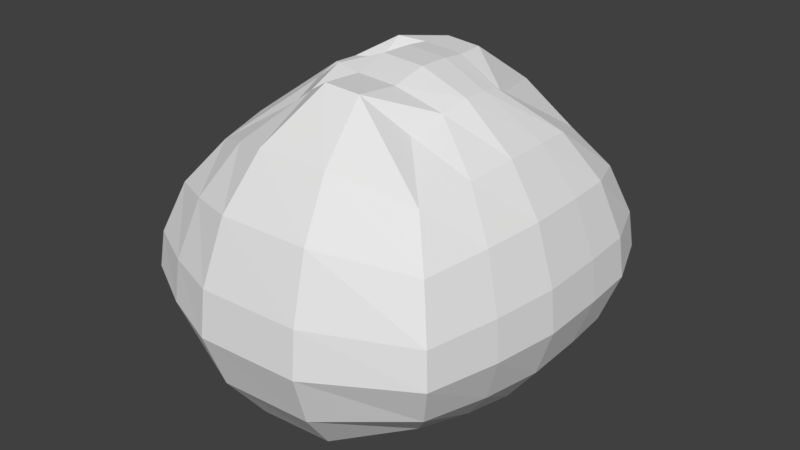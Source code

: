 # Source: pedra2.blend  (saved by Blender 2.78.0; exported with 4.5.12 LTS)
import bpy
from mathutils import Matrix  # noqa: F401  (used for matrix-valued properties, if any)

bpy.ops.wm.read_factory_settings(use_empty=True)
scene = bpy.context.scene
scene.name = 'Scene'

# ---- collections
col_collection_1 = bpy.data.collections.new('Collection 1'); scene.collection.children.link(col_collection_1)

# ---- materials (node trees are filled in below, after node groups)
mat_material = bpy.data.materials.new('Material')
mat_material.alpha_threshold = 0.0
mat_material.use_transparent_shadow = False
mat_material.roughness = 0.5
mat_material.line_color = (0.0, 0.0, 0.0, 1.0)

# ---- material node trees

# ---- world
world_world = bpy.data.worlds.new('World'); scene.world = world_world
world_world.color = (0.05088, 0.05088, 0.05088)
world_world.use_sun_shadow = False
world_world.sun_shadow_jitter_overblur = 0.0
world_world.cycles.sampling_method = 'MANUAL'

# ---- meshes
me_cube_002 = bpy.data.meshes.new('Cube.002')
me_cube_002.from_pydata([(0.5463, 0.4785, -0.4986), (0.5463, -0.5304, -0.4986), (-0.4626, -0.5304, -0.4986), (-0.4626, 0.4785, -0.4986), (0.3166, 0.2488, 0.5103), (0.3166, -0.3007, 0.5103), (-0.2329, -0.3007, 0.5103), (-0.2329, 0.2488, 0.5103), (0.6595, 0.5918, -0.3482), (0.6595, -0.6437, -0.3482), (-0.5759, -0.6437, -0.3482), (-0.5759, 0.5918, -0.3482), (0.7192, 0.6514, -0.1703), (0.7192, -0.7033, -0.1703), (-0.6356, -0.7033, -0.1703), (-0.6356, 0.6514, -0.1703), (0.7028, 0.635, -0.01601), (0.7028, -0.6869, -0.01601), (-0.6191, -0.6869, -0.01601), (-0.6191, 0.635, -0.01601), (0.6318, 0.564, 0.1928), (0.6318, -0.6159, 0.1928), (-0.5482, -0.6159, 0.1928), (-0.5482, 0.564, 0.1928), (0.5135, 0.4457, 0.3646), (0.5135, -0.4976, 0.3646), (-0.4298, -0.4976, 0.3646), (-0.4298, 0.4457, 0.3646), (0.5934, -0.2893, -0.5457), (-0.5098, -0.2893, -0.5457), (0.3422, -0.1572, 0.5575), (-0.2586, -0.1572, 0.5575), (-0.6336, -0.3543, -0.3811), (0.7172, -0.3543, -0.3811), (-0.6988, -0.3886, -0.1867), (0.7825, -0.3886, -0.1867), (-0.6808, -0.3792, -0.01797), (0.7645, -0.3792, -0.01797), (-0.6033, -0.3384, 0.2103), (0.6869, -0.3384, 0.2103), (-0.4739, -0.2704, 0.3982), (0.5575, -0.2704, 0.3982), (-0.5375, -0.0703, -0.5734), (-0.2737, -0.03904, 0.5854), (-0.6676, -0.08571, -0.4006), (-0.7361, -0.09383, -0.1963), (-0.7172, -0.09159, -0.01912), (-0.6357, -0.08194, 0.2207), (-0.4999, -0.06583, 0.418), (0.6212, -0.0703, -0.5734), (0.3574, -0.03904, 0.5854), (0.7512, -0.08571, -0.4006), (0.8198, -0.09383, -0.1963), (0.8009, -0.09159, -0.01912), (0.7194, -0.08194, 0.2207), (0.5835, -0.06583, 0.418), (-0.534, 0.1448, -0.5699), (-0.2718, 0.07016, 0.5819), (-0.6633, 0.1816, -0.3981), (-0.7314, 0.201, -0.1951), (-0.7126, 0.1957, -0.01898), (-0.6317, 0.1726, 0.2194), (-0.4966, 0.1341, 0.4155), (0.6177, 0.1448, -0.5699), (0.3555, 0.07016, 0.5819), (0.747, 0.1816, -0.3981), (0.8151, 0.201, -0.1951), (0.7963, 0.1957, -0.01898), (0.7153, 0.1726, 0.2194), (0.5802, 0.1341, 0.4155), (-0.5254, 0.3079, -0.5613), (-0.2671, 0.1495, 0.5732), (-0.6528, 0.386, -0.3921), (-0.7199, 0.4272, -0.1921), (-0.7014, 0.4159, -0.01862), (-0.6216, 0.3669, 0.2162), (-0.4886, 0.2853, 0.4094), (0.6091, 0.3079, -0.5613), (0.3508, 0.1495, 0.5732), (0.7364, 0.386, -0.3921), (0.8035, 0.4272, -0.1921), (0.785, 0.4159, -0.01862), (0.7053, 0.3669, 0.2162), (0.5722, 0.2853, 0.4094), (-0.2832, 0.5596, -0.5821), (-0.2832, -0.6164, -0.5821), (-0.1107, 0.2919, 0.5939), (-0.1107, -0.3486, 0.5939), (-0.3683, 0.6916, -0.4067), (-0.3683, -0.7484, -0.4067), (-0.4131, 0.7612, -0.1994), (-0.4131, -0.8179, -0.1994), (-0.4007, 0.742, -0.01954), (-0.4007, -0.7987, -0.01954), (-0.3475, 0.6593, 0.2238), (-0.3475, -0.716, 0.2238), (-0.2586, 0.5214, 0.4241), (-0.2586, -0.5781, 0.4241), (-0.13, -0.1814, 0.649), (-0.3186, -0.3353, -0.6369), (-0.3395, -0.08008, -0.6692), (-0.1413, -0.04364, 0.6047), (-0.1399, 0.08363, 0.6006), (-0.3369, 0.1706, -0.6651), (-0.3304, 0.3608, -0.6551), (-0.1364, 0.1761, 0.6673), (-0.0148, -0.1996, 0.641), (-0.02108, -0.04711, 0.6769), (-0.02029, 0.09376, 0.6724), (-0.01835, 0.1961, 0.6613), (-0.09954, 0.6206, -0.6448), (-0.09954, -0.681, -0.6448), (-0.004144, 0.3242, 0.6568), (-0.004144, -0.3847, 0.6568), (-0.1466, 0.7667, -0.4507), (-0.1466, -0.8271, -0.4507), (-0.1713, 0.8436, -0.2212), (-0.1713, -0.9041, -0.2212), (-0.1645, 0.8224, -0.0222), (-0.1645, -0.8828, -0.0222), (-0.135, 0.7309, 0.2472), (-0.135, -0.7913, 0.2472), (-0.08591, 0.5782, 0.4688), (-0.08591, -0.6387, 0.4688), (-0.1191, -0.3699, -0.7055), (-0.1306, -0.08744, -0.7412), (-0.1292, 0.1901, -0.7367), (-0.1256, 0.4005, -0.7257), (0.1572, -0.1965, 0.6295), (0.1621, -0.04653, 0.6648), (0.1615, 0.09206, 0.6604), (0.16, 0.1928, 0.6495), (0.2234, 0.6104, -0.6343), (0.2234, -0.6702, -0.6343), (0.1489, 0.3188, 0.6463), (0.1489, -0.3786, 0.6463), (0.2601, 0.7541, -0.4433), (0.2601, -0.8139, -0.4433), (0.2794, 0.8299, -0.2176), (0.2794, -0.8897, -0.2176), (0.2741, 0.809, -0.02175), (0.2741, -0.8688, -0.02175), (0.2511, 0.7189, 0.2433), (0.2511, -0.7787, 0.2433), (0.2127, 0.5687, 0.4614), (0.2127, -0.6286, 0.4614), (0.2386, -0.3641, -0.694), (0.2476, -0.08621, -0.7292), (0.2465, 0.1868, -0.7248), (0.2437, 0.3939, -0.7139)], [], [(99, 85, 2, 29), (98, 31, 6, 87), (41, 30, 5, 25), (97, 87, 6, 26), (76, 71, 7, 27), (88, 84, 3, 11), (90, 88, 11, 15), (70, 72, 11, 3), (85, 89, 10, 2), (28, 33, 9, 1), (92, 90, 15, 19), (72, 73, 15, 11), (89, 91, 14, 10), (33, 35, 13, 9), (94, 92, 19, 23), (73, 74, 19, 15), (91, 93, 18, 14), (35, 37, 17, 13), (96, 94, 23, 27), (74, 75, 23, 19), (93, 95, 22, 18), (37, 39, 21, 17), (86, 96, 27, 7), (75, 76, 27, 23), (95, 97, 26, 22), (39, 41, 25, 21), (54, 55, 41, 39), (22, 26, 40, 38), (53, 54, 39, 37), (18, 22, 38, 36), (52, 53, 37, 35), (14, 18, 36, 34), (51, 52, 35, 33), (10, 14, 34, 32), (49, 51, 33, 28), (2, 10, 32, 29), (26, 6, 31, 40), (55, 50, 30, 41), (101, 43, 31, 98), (100, 99, 29, 42), (103, 100, 42, 56), (102, 57, 43, 101), (69, 64, 50, 55), (63, 65, 51, 49), (65, 66, 52, 51), (66, 67, 53, 52), (67, 68, 54, 53), (68, 69, 55, 54), (38, 40, 48, 47), (36, 38, 47, 46), (34, 36, 46, 45), (32, 34, 45, 44), (29, 32, 44, 42), (40, 31, 43, 48), (82, 83, 69, 68), (81, 82, 68, 67), (80, 81, 67, 66), (79, 80, 66, 65), (77, 79, 65, 63), (83, 78, 64, 69), (105, 71, 57, 102), (104, 103, 56, 70), (47, 48, 62, 61), (46, 47, 61, 60), (45, 46, 60, 59), (44, 45, 59, 58), (42, 44, 58, 56), (48, 43, 57, 62), (84, 104, 70, 3), (86, 7, 71, 105), (24, 4, 78, 83), (0, 8, 79, 77), (8, 12, 80, 79), (12, 16, 81, 80), (16, 20, 82, 81), (20, 24, 83, 82), (61, 62, 76, 75), (60, 61, 75, 74), (59, 60, 74, 73), (58, 59, 73, 72), (56, 58, 72, 70), (62, 57, 71, 76), (112, 86, 105, 109), (110, 127, 104, 84), (127, 126, 103, 104), (109, 105, 102, 108), (108, 102, 101, 107), (126, 125, 100, 103), (125, 124, 99, 100), (107, 101, 98, 106), (121, 123, 97, 95), (112, 122, 96, 86), (119, 121, 95, 93), (122, 120, 94, 96), (117, 119, 93, 91), (120, 118, 92, 94), (115, 117, 91, 89), (118, 116, 90, 92), (111, 115, 89, 85), (116, 114, 88, 90), (114, 110, 84, 88), (123, 113, 87, 97), (106, 98, 87, 113), (124, 111, 85, 99), (146, 133, 111, 124), (128, 106, 113, 135), (145, 135, 113, 123), (136, 132, 110, 114), (138, 136, 114, 116), (133, 137, 115, 111), (140, 138, 116, 118), (137, 139, 117, 115), (142, 140, 118, 120), (139, 141, 119, 117), (144, 142, 120, 122), (141, 143, 121, 119), (134, 144, 122, 112), (143, 145, 123, 121), (129, 107, 106, 128), (147, 146, 124, 125), (148, 147, 125, 126), (130, 108, 107, 129), (131, 109, 108, 130), (149, 148, 126, 127), (132, 149, 127, 110), (134, 112, 109, 131), (4, 134, 131, 78), (0, 77, 149, 132), (77, 63, 148, 149), (78, 131, 130, 64), (64, 130, 129, 50), (63, 49, 147, 148), (49, 28, 146, 147), (50, 129, 128, 30), (21, 25, 145, 143), (4, 24, 144, 134), (17, 21, 143, 141), (24, 20, 142, 144), (13, 17, 141, 139), (20, 16, 140, 142), (9, 13, 139, 137), (16, 12, 138, 140), (1, 9, 137, 133), (12, 8, 136, 138), (8, 0, 132, 136), (25, 5, 135, 145), (30, 128, 135, 5), (28, 1, 133, 146)])
me_cube_002.materials.append(mat_material)
me_cube_002.use_remesh_preserve_volume = False
me_cube_002.use_remesh_preserve_attributes = False
me_cube_002.use_mirror_vertex_groups = False
me_cube_002.update()

# ---- objects
ob_cube_002 = bpy.data.objects.new('Cube.002', me_cube_002)

# ---- transforms, parenting, visibility, modifiers, constraints
ob_cube_002.location = (0.0, 0.0, 0.0)
ob_cube_002.lock_rotations_4d = False
ob_cube_002.empty_display_type = 'ARROWS'
ob_cube_002.lineart.crease_threshold = 0.0

# ---- collection membership
col_collection_1.objects.link(ob_cube_002)

# ---- scene / render settings (as saved in the file)
scene.frame_start = 1; scene.frame_end = 250; scene.frame_set(1)
scene.render.engine = 'BLENDER_EEVEE_NEXT'
scene.render.resolution_percentage = 50
scene.render.dither_intensity = 0.0
scene.cycles.use_denoising = False
scene.cycles.samples = 128
scene.cycles.sampling_pattern = 'TABULATED_SOBOL'
scene.cycles.light_sampling_threshold = 0.0
scene.cycles.use_adaptive_sampling = False
scene.cycles.use_light_tree = False
scene.cycles.blur_glossy = 0.0
scene.cycles.sample_clamp_indirect = 0.0
scene.view_settings.view_transform = 'Standard'
bpy.context.view_layer.update()

# ---- added for rendering (the .blend has no active camera and no usable light): camera, sun
cam_auto = bpy.data.cameras.new('AutoCamera')
cam_auto.lens = 50.0
cam_auto.sensor_width = 36.0
cam_auto.clip_end = 1000.0
ob_auto_camera = bpy.data.objects.new('AutoCamera', cam_auto)
scene.collection.objects.link(ob_auto_camera)
ob_auto_camera.location = (2.57335, -3.06805, 1.99306)
ob_auto_camera.rotation_euler = (1.09748, -7.21219e-08, 0.694738)
scene.camera = ob_auto_camera
light_auto_sun = bpy.data.lights.new('AutoSun', 'SUN')
light_auto_sun.energy = 3.0
light_auto_sun.angle = 0.0523599
ob_auto_sun = bpy.data.objects.new('AutoSun', light_auto_sun)
scene.collection.objects.link(ob_auto_sun)
ob_auto_sun.rotation_euler = (0.872665, 0.174533, 0.523599)
bpy.context.view_layer.update()
